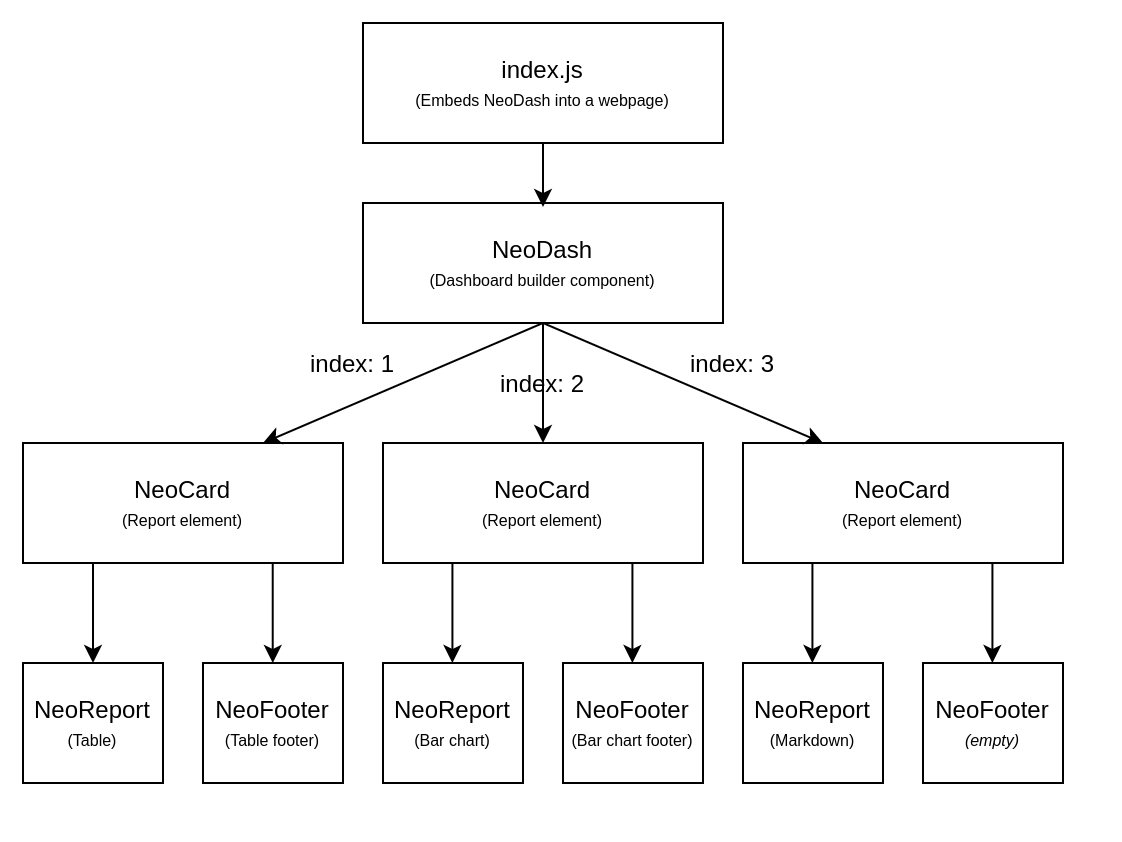

The diagram above was exported from draw.io. Its source (the exported page's mxGraphModel, read from the mxfile embedded in the PNG):
<mxGraphModel dx="1029" dy="491" grid="1" gridSize="10" guides="1" tooltips="1" connect="1" arrows="1" fold="1" page="1" pageScale="1" pageWidth="827" pageHeight="1169" math="0" shadow="0">
  <root>
    <mxCell id="0" />
    <mxCell id="1" parent="0" />
    <mxCell id="WG--mTSlktLsWrxJUO9V-4" value="NeoCard&lt;br&gt;&lt;span style=&quot;font-size: 8px&quot;&gt;(Report element)&lt;/span&gt;" style="rounded=0;whiteSpace=wrap;html=1;" parent="1" vertex="1">
      <mxGeometry x="290" y="350" width="160" height="60" as="geometry" />
    </mxCell>
    <mxCell id="WG--mTSlktLsWrxJUO9V-5" value="NeoDash&lt;br&gt;&lt;span style=&quot;font-size: 8px&quot;&gt;(Dashboard builder component)&lt;/span&gt;" style="rounded=0;whiteSpace=wrap;html=1;" parent="1" vertex="1">
      <mxGeometry x="280" y="230" width="180" height="60" as="geometry" />
    </mxCell>
    <mxCell id="jkNODsoIaY0r_8_Mjx6w-1" value="index.js&lt;br&gt;&lt;span style=&quot;font-size: 8px&quot;&gt;(Embeds NeoDash into a webpage)&lt;/span&gt;" style="rounded=0;whiteSpace=wrap;html=1;" parent="1" vertex="1">
      <mxGeometry x="280" y="140" width="180" height="60" as="geometry" />
    </mxCell>
    <mxCell id="jkNODsoIaY0r_8_Mjx6w-2" value="" style="endArrow=classic;html=1;exitX=0.5;exitY=1;exitDx=0;exitDy=0;" parent="1" source="jkNODsoIaY0r_8_Mjx6w-1" edge="1">
      <mxGeometry width="50" height="50" relative="1" as="geometry">
        <mxPoint x="410" y="220" as="sourcePoint" />
        <mxPoint x="370" y="232" as="targetPoint" />
      </mxGeometry>
    </mxCell>
    <mxCell id="jkNODsoIaY0r_8_Mjx6w-5" value="NeoCard&lt;br&gt;&lt;span style=&quot;font-size: 8px&quot;&gt;(Report element)&lt;/span&gt;" style="rounded=0;whiteSpace=wrap;html=1;" parent="1" vertex="1">
      <mxGeometry x="110" y="350" width="160" height="60" as="geometry" />
    </mxCell>
    <mxCell id="jkNODsoIaY0r_8_Mjx6w-6" value="NeoCard&lt;br&gt;&lt;span style=&quot;font-size: 8px&quot;&gt;(Report element)&lt;/span&gt;" style="rounded=0;whiteSpace=wrap;html=1;" parent="1" vertex="1">
      <mxGeometry x="470" y="350" width="160" height="60" as="geometry" />
    </mxCell>
    <mxCell id="jkNODsoIaY0r_8_Mjx6w-7" value="NeoReport&lt;br&gt;&lt;span style=&quot;font-size: 8px&quot;&gt;(Table)&lt;/span&gt;" style="rounded=0;whiteSpace=wrap;html=1;" parent="1" vertex="1">
      <mxGeometry x="110" y="460" width="70" height="60" as="geometry" />
    </mxCell>
    <mxCell id="jkNODsoIaY0r_8_Mjx6w-8" value="NeoFooter&lt;br&gt;&lt;span style=&quot;font-size: 8px&quot;&gt;(Table footer)&lt;/span&gt;" style="rounded=0;whiteSpace=wrap;html=1;" parent="1" vertex="1">
      <mxGeometry x="200" y="460" width="70" height="60" as="geometry" />
    </mxCell>
    <mxCell id="jkNODsoIaY0r_8_Mjx6w-9" value="NeoReport&lt;br&gt;&lt;span style=&quot;font-size: 8px&quot;&gt;(Bar chart)&lt;/span&gt;" style="rounded=0;whiteSpace=wrap;html=1;" parent="1" vertex="1">
      <mxGeometry x="290" y="460" width="70" height="60" as="geometry" />
    </mxCell>
    <mxCell id="jkNODsoIaY0r_8_Mjx6w-10" value="NeoFooter&lt;br&gt;&lt;span style=&quot;font-size: 8px&quot;&gt;(Bar chart footer)&lt;/span&gt;" style="rounded=0;whiteSpace=wrap;html=1;" parent="1" vertex="1">
      <mxGeometry x="380" y="460" width="70" height="60" as="geometry" />
    </mxCell>
    <mxCell id="jkNODsoIaY0r_8_Mjx6w-11" value="NeoReport&lt;br&gt;&lt;span style=&quot;font-size: 8px&quot;&gt;(Markdown)&lt;/span&gt;" style="rounded=0;whiteSpace=wrap;html=1;" parent="1" vertex="1">
      <mxGeometry x="470" y="460" width="70" height="60" as="geometry" />
    </mxCell>
    <mxCell id="jkNODsoIaY0r_8_Mjx6w-12" value="NeoFooter&lt;br&gt;&lt;span style=&quot;font-size: 8px&quot;&gt;&lt;i&gt;(empty)&lt;/i&gt;&lt;/span&gt;" style="rounded=0;whiteSpace=wrap;html=1;" parent="1" vertex="1">
      <mxGeometry x="560" y="460" width="70" height="60" as="geometry" />
    </mxCell>
    <mxCell id="jkNODsoIaY0r_8_Mjx6w-15" value="" style="endArrow=classic;html=1;exitX=0.5;exitY=1;exitDx=0;exitDy=0;entryX=0.75;entryY=0;entryDx=0;entryDy=0;" parent="1" source="WG--mTSlktLsWrxJUO9V-5" target="jkNODsoIaY0r_8_Mjx6w-5" edge="1">
      <mxGeometry width="50" height="50" relative="1" as="geometry">
        <mxPoint x="380" y="209.9999999999999" as="sourcePoint" />
        <mxPoint x="380" y="242" as="targetPoint" />
      </mxGeometry>
    </mxCell>
    <mxCell id="jkNODsoIaY0r_8_Mjx6w-16" value="" style="endArrow=classic;html=1;exitX=0.5;exitY=1;exitDx=0;exitDy=0;" parent="1" source="WG--mTSlktLsWrxJUO9V-5" target="WG--mTSlktLsWrxJUO9V-4" edge="1">
      <mxGeometry width="50" height="50" relative="1" as="geometry">
        <mxPoint x="375.5" y="300.18000000000006" as="sourcePoint" />
        <mxPoint x="200" y="360.0000000000001" as="targetPoint" />
      </mxGeometry>
    </mxCell>
    <mxCell id="jkNODsoIaY0r_8_Mjx6w-17" value="" style="endArrow=classic;html=1;exitX=0.5;exitY=1;exitDx=0;exitDy=0;entryX=0.25;entryY=0;entryDx=0;entryDy=0;" parent="1" source="WG--mTSlktLsWrxJUO9V-5" target="jkNODsoIaY0r_8_Mjx6w-6" edge="1">
      <mxGeometry width="50" height="50" relative="1" as="geometry">
        <mxPoint x="380" y="300.0000000000001" as="sourcePoint" />
        <mxPoint x="380" y="360.0000000000001" as="targetPoint" />
      </mxGeometry>
    </mxCell>
    <mxCell id="jkNODsoIaY0r_8_Mjx6w-18" value="index: 1" style="text;html=1;strokeColor=none;fillColor=none;align=center;verticalAlign=middle;whiteSpace=wrap;rounded=0;" parent="1" vertex="1">
      <mxGeometry x="250" y="300" width="50" height="20" as="geometry" />
    </mxCell>
    <mxCell id="jkNODsoIaY0r_8_Mjx6w-23" value="index: 2" style="text;html=1;strokeColor=none;fillColor=none;align=center;verticalAlign=middle;whiteSpace=wrap;rounded=0;" parent="1" vertex="1">
      <mxGeometry x="345" y="310" width="50" height="20" as="geometry" />
    </mxCell>
    <mxCell id="jkNODsoIaY0r_8_Mjx6w-24" value="index: 3" style="text;html=1;strokeColor=none;fillColor=none;align=center;verticalAlign=middle;whiteSpace=wrap;rounded=0;" parent="1" vertex="1">
      <mxGeometry x="440" y="300" width="50" height="20" as="geometry" />
    </mxCell>
    <mxCell id="jkNODsoIaY0r_8_Mjx6w-26" value="" style="endArrow=classic;html=1;entryX=0.5;entryY=0;entryDx=0;entryDy=0;" parent="1" target="jkNODsoIaY0r_8_Mjx6w-7" edge="1">
      <mxGeometry width="50" height="50" relative="1" as="geometry">
        <mxPoint x="145" y="410" as="sourcePoint" />
        <mxPoint x="230" y="430" as="targetPoint" />
      </mxGeometry>
    </mxCell>
    <mxCell id="jkNODsoIaY0r_8_Mjx6w-27" value="" style="endArrow=classic;html=1;entryX=0.5;entryY=0;entryDx=0;entryDy=0;" parent="1" edge="1">
      <mxGeometry width="50" height="50" relative="1" as="geometry">
        <mxPoint x="234.86" y="410" as="sourcePoint" />
        <mxPoint x="234.86" y="460" as="targetPoint" />
      </mxGeometry>
    </mxCell>
    <mxCell id="jkNODsoIaY0r_8_Mjx6w-29" value="" style="endArrow=classic;html=1;entryX=0.5;entryY=0;entryDx=0;entryDy=0;" parent="1" edge="1">
      <mxGeometry width="50" height="50" relative="1" as="geometry">
        <mxPoint x="324.71000000000015" y="410" as="sourcePoint" />
        <mxPoint x="324.71000000000015" y="460" as="targetPoint" />
      </mxGeometry>
    </mxCell>
    <mxCell id="jkNODsoIaY0r_8_Mjx6w-30" value="" style="endArrow=classic;html=1;entryX=0.5;entryY=0;entryDx=0;entryDy=0;" parent="1" edge="1">
      <mxGeometry width="50" height="50" relative="1" as="geometry">
        <mxPoint x="414.71000000000026" y="410" as="sourcePoint" />
        <mxPoint x="414.71000000000026" y="460" as="targetPoint" />
      </mxGeometry>
    </mxCell>
    <mxCell id="jkNODsoIaY0r_8_Mjx6w-31" value="" style="endArrow=classic;html=1;entryX=0.5;entryY=0;entryDx=0;entryDy=0;" parent="1" edge="1">
      <mxGeometry width="50" height="50" relative="1" as="geometry">
        <mxPoint x="504.71000000000026" y="410" as="sourcePoint" />
        <mxPoint x="504.71000000000026" y="460" as="targetPoint" />
      </mxGeometry>
    </mxCell>
    <mxCell id="jkNODsoIaY0r_8_Mjx6w-32" value="" style="endArrow=classic;html=1;entryX=0.5;entryY=0;entryDx=0;entryDy=0;" parent="1" edge="1">
      <mxGeometry width="50" height="50" relative="1" as="geometry">
        <mxPoint x="594.7100000000003" y="410" as="sourcePoint" />
        <mxPoint x="594.7100000000003" y="460" as="targetPoint" />
      </mxGeometry>
    </mxCell>
  </root>
</mxGraphModel>